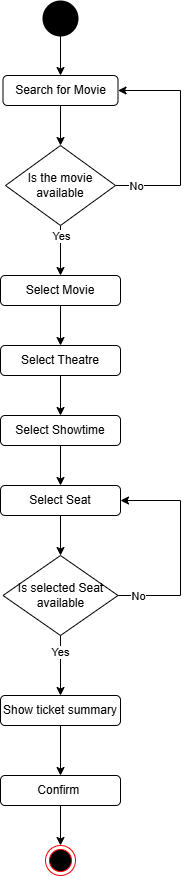

The diagram above was exported from draw.io. Its source (the exported page's mxGraphModel, read from the mxfile embedded in the PNG):
<mxGraphModel dx="1290" dy="557" grid="0" gridSize="10" guides="1" tooltips="1" connect="1" arrows="1" fold="1" page="1" pageScale="1" pageWidth="850" pageHeight="1100" math="0" shadow="0">
  <root>
    <mxCell id="0" />
    <mxCell id="1" parent="0" />
    <mxCell id="lhusTOu_mElGIUdmayIz-3" style="edgeStyle=orthogonalEdgeStyle;rounded=0;orthogonalLoop=1;jettySize=auto;html=1;exitX=0.5;exitY=1;exitDx=0;exitDy=0;exitPerimeter=0;entryX=0.5;entryY=0;entryDx=0;entryDy=0;" parent="1" source="lhusTOu_mElGIUdmayIz-1" target="lhusTOu_mElGIUdmayIz-2" edge="1">
      <mxGeometry relative="1" as="geometry" />
    </mxCell>
    <mxCell id="lhusTOu_mElGIUdmayIz-1" value="" style="strokeWidth=2;html=1;shape=mxgraph.flowchart.start_2;whiteSpace=wrap;fillColor=#000000;" parent="1" vertex="1">
      <mxGeometry x="343" y="66" width="34" height="34" as="geometry" />
    </mxCell>
    <mxCell id="lhusTOu_mElGIUdmayIz-15" style="edgeStyle=orthogonalEdgeStyle;rounded=0;orthogonalLoop=1;jettySize=auto;html=1;exitX=0.5;exitY=1;exitDx=0;exitDy=0;entryX=0.5;entryY=0;entryDx=0;entryDy=0;" parent="1" source="lhusTOu_mElGIUdmayIz-2" target="lhusTOu_mElGIUdmayIz-10" edge="1">
      <mxGeometry relative="1" as="geometry" />
    </mxCell>
    <mxCell id="lhusTOu_mElGIUdmayIz-2" value="Search for Movie" style="rounded=1;whiteSpace=wrap;html=1;" parent="1" vertex="1">
      <mxGeometry x="302.5" y="140" width="115" height="30" as="geometry" />
    </mxCell>
    <mxCell id="lhusTOu_mElGIUdmayIz-18" style="edgeStyle=orthogonalEdgeStyle;rounded=0;orthogonalLoop=1;jettySize=auto;html=1;exitX=1;exitY=0.5;exitDx=0;exitDy=0;entryX=1;entryY=0.5;entryDx=0;entryDy=0;" parent="1" source="lhusTOu_mElGIUdmayIz-10" target="lhusTOu_mElGIUdmayIz-2" edge="1">
      <mxGeometry relative="1" as="geometry">
        <Array as="points">
          <mxPoint x="480" y="250" />
          <mxPoint x="480" y="155" />
        </Array>
      </mxGeometry>
    </mxCell>
    <mxCell id="lhusTOu_mElGIUdmayIz-34" value="No" style="edgeLabel;html=1;align=center;verticalAlign=middle;resizable=0;points=[];" parent="lhusTOu_mElGIUdmayIz-18" connectable="0" vertex="1">
      <mxGeometry x="-0.8215" relative="1" as="geometry">
        <mxPoint as="offset" />
      </mxGeometry>
    </mxCell>
    <mxCell id="lhusTOu_mElGIUdmayIz-19" style="edgeStyle=orthogonalEdgeStyle;rounded=0;orthogonalLoop=1;jettySize=auto;html=1;exitX=0.5;exitY=1;exitDx=0;exitDy=0;entryX=0.5;entryY=0;entryDx=0;entryDy=0;" parent="1" source="lhusTOu_mElGIUdmayIz-10" target="lhusTOu_mElGIUdmayIz-16" edge="1">
      <mxGeometry relative="1" as="geometry" />
    </mxCell>
    <mxCell id="lhusTOu_mElGIUdmayIz-33" value="Yes" style="edgeLabel;html=1;align=center;verticalAlign=middle;resizable=0;points=[];" parent="lhusTOu_mElGIUdmayIz-19" connectable="0" vertex="1">
      <mxGeometry x="-0.612" relative="1" as="geometry">
        <mxPoint as="offset" />
      </mxGeometry>
    </mxCell>
    <mxCell id="lhusTOu_mElGIUdmayIz-10" value="Is the movie available" style="rhombus;whiteSpace=wrap;html=1;" parent="1" vertex="1">
      <mxGeometry x="305" y="210" width="110" height="80" as="geometry" />
    </mxCell>
    <mxCell id="lhusTOu_mElGIUdmayIz-21" style="edgeStyle=orthogonalEdgeStyle;rounded=0;orthogonalLoop=1;jettySize=auto;html=1;exitX=0.5;exitY=1;exitDx=0;exitDy=0;entryX=0.5;entryY=0;entryDx=0;entryDy=0;" parent="1" source="lhusTOu_mElGIUdmayIz-11" target="lhusTOu_mElGIUdmayIz-12" edge="1">
      <mxGeometry relative="1" as="geometry" />
    </mxCell>
    <mxCell id="lhusTOu_mElGIUdmayIz-11" value="Select Theatre" style="rounded=1;whiteSpace=wrap;html=1;" parent="1" vertex="1">
      <mxGeometry x="300" y="410" width="120" height="30" as="geometry" />
    </mxCell>
    <mxCell id="lhusTOu_mElGIUdmayIz-22" style="edgeStyle=orthogonalEdgeStyle;rounded=0;orthogonalLoop=1;jettySize=auto;html=1;exitX=0.5;exitY=1;exitDx=0;exitDy=0;entryX=0.5;entryY=0;entryDx=0;entryDy=0;" parent="1" source="lhusTOu_mElGIUdmayIz-12" target="lhusTOu_mElGIUdmayIz-13" edge="1">
      <mxGeometry relative="1" as="geometry" />
    </mxCell>
    <mxCell id="lhusTOu_mElGIUdmayIz-12" value="Select Showtime" style="rounded=1;whiteSpace=wrap;html=1;" parent="1" vertex="1">
      <mxGeometry x="300" y="480" width="120" height="30" as="geometry" />
    </mxCell>
    <mxCell id="lhusTOu_mElGIUdmayIz-23" style="edgeStyle=orthogonalEdgeStyle;rounded=0;orthogonalLoop=1;jettySize=auto;html=1;exitX=0.5;exitY=1;exitDx=0;exitDy=0;entryX=0.5;entryY=0;entryDx=0;entryDy=0;" parent="1" source="lhusTOu_mElGIUdmayIz-13" target="lhusTOu_mElGIUdmayIz-17" edge="1">
      <mxGeometry relative="1" as="geometry" />
    </mxCell>
    <mxCell id="lhusTOu_mElGIUdmayIz-13" value="Select Seat" style="rounded=1;whiteSpace=wrap;html=1;" parent="1" vertex="1">
      <mxGeometry x="300" y="550" width="120" height="30" as="geometry" />
    </mxCell>
    <mxCell id="lhusTOu_mElGIUdmayIz-20" style="edgeStyle=orthogonalEdgeStyle;rounded=0;orthogonalLoop=1;jettySize=auto;html=1;exitX=0.5;exitY=1;exitDx=0;exitDy=0;entryX=0.5;entryY=0;entryDx=0;entryDy=0;" parent="1" source="lhusTOu_mElGIUdmayIz-16" target="lhusTOu_mElGIUdmayIz-11" edge="1">
      <mxGeometry relative="1" as="geometry" />
    </mxCell>
    <mxCell id="lhusTOu_mElGIUdmayIz-16" value="Select Movie" style="rounded=1;whiteSpace=wrap;html=1;" parent="1" vertex="1">
      <mxGeometry x="300" y="340" width="120" height="30" as="geometry" />
    </mxCell>
    <mxCell id="lhusTOu_mElGIUdmayIz-26" style="edgeStyle=orthogonalEdgeStyle;rounded=0;orthogonalLoop=1;jettySize=auto;html=1;exitX=0.5;exitY=1;exitDx=0;exitDy=0;entryX=0.5;entryY=0;entryDx=0;entryDy=0;" parent="1" source="lhusTOu_mElGIUdmayIz-17" target="lhusTOu_mElGIUdmayIz-24" edge="1">
      <mxGeometry relative="1" as="geometry" />
    </mxCell>
    <mxCell id="lhusTOu_mElGIUdmayIz-35" value="Yes" style="edgeLabel;html=1;align=center;verticalAlign=middle;resizable=0;points=[];" parent="lhusTOu_mElGIUdmayIz-26" connectable="0" vertex="1">
      <mxGeometry x="-0.4581" y="-1" relative="1" as="geometry">
        <mxPoint as="offset" />
      </mxGeometry>
    </mxCell>
    <mxCell id="lhusTOu_mElGIUdmayIz-32" style="edgeStyle=orthogonalEdgeStyle;rounded=0;orthogonalLoop=1;jettySize=auto;html=1;exitX=1;exitY=0.5;exitDx=0;exitDy=0;entryX=1;entryY=0.5;entryDx=0;entryDy=0;" parent="1" source="lhusTOu_mElGIUdmayIz-17" target="lhusTOu_mElGIUdmayIz-13" edge="1">
      <mxGeometry relative="1" as="geometry">
        <Array as="points">
          <mxPoint x="480" y="660" />
          <mxPoint x="480" y="565" />
        </Array>
      </mxGeometry>
    </mxCell>
    <mxCell id="lhusTOu_mElGIUdmayIz-36" value="No" style="edgeLabel;html=1;align=center;verticalAlign=middle;resizable=0;points=[];" parent="lhusTOu_mElGIUdmayIz-32" connectable="0" vertex="1">
      <mxGeometry x="-0.8137" relative="1" as="geometry">
        <mxPoint as="offset" />
      </mxGeometry>
    </mxCell>
    <mxCell id="lhusTOu_mElGIUdmayIz-17" value="Is selected Seat available" style="rhombus;whiteSpace=wrap;html=1;" parent="1" vertex="1">
      <mxGeometry x="302.5" y="620" width="115" height="80" as="geometry" />
    </mxCell>
    <mxCell id="lhusTOu_mElGIUdmayIz-39" style="edgeStyle=orthogonalEdgeStyle;rounded=0;orthogonalLoop=1;jettySize=auto;html=1;entryX=0.5;entryY=0;entryDx=0;entryDy=0;" parent="1" source="lhusTOu_mElGIUdmayIz-24" target="lhusTOu_mElGIUdmayIz-38" edge="1">
      <mxGeometry relative="1" as="geometry" />
    </mxCell>
    <mxCell id="lhusTOu_mElGIUdmayIz-24" value="Show ticket summary" style="rounded=1;whiteSpace=wrap;html=1;" parent="1" vertex="1">
      <mxGeometry x="300" y="760" width="120" height="30" as="geometry" />
    </mxCell>
    <mxCell id="lhusTOu_mElGIUdmayIz-37" value="" style="ellipse;html=1;shape=endState;fillColor=#000000;strokeColor=#ff0000;" parent="1" vertex="1">
      <mxGeometry x="345" y="910" width="30" height="30" as="geometry" />
    </mxCell>
    <mxCell id="lhusTOu_mElGIUdmayIz-40" style="edgeStyle=orthogonalEdgeStyle;rounded=0;orthogonalLoop=1;jettySize=auto;html=1;exitX=0.5;exitY=1;exitDx=0;exitDy=0;entryX=0.5;entryY=0;entryDx=0;entryDy=0;" parent="1" source="lhusTOu_mElGIUdmayIz-38" target="lhusTOu_mElGIUdmayIz-37" edge="1">
      <mxGeometry relative="1" as="geometry" />
    </mxCell>
    <mxCell id="lhusTOu_mElGIUdmayIz-38" value="Confirm&amp;nbsp;" style="rounded=1;whiteSpace=wrap;html=1;" parent="1" vertex="1">
      <mxGeometry x="300" y="840" width="120" height="30" as="geometry" />
    </mxCell>
  </root>
</mxGraphModel>